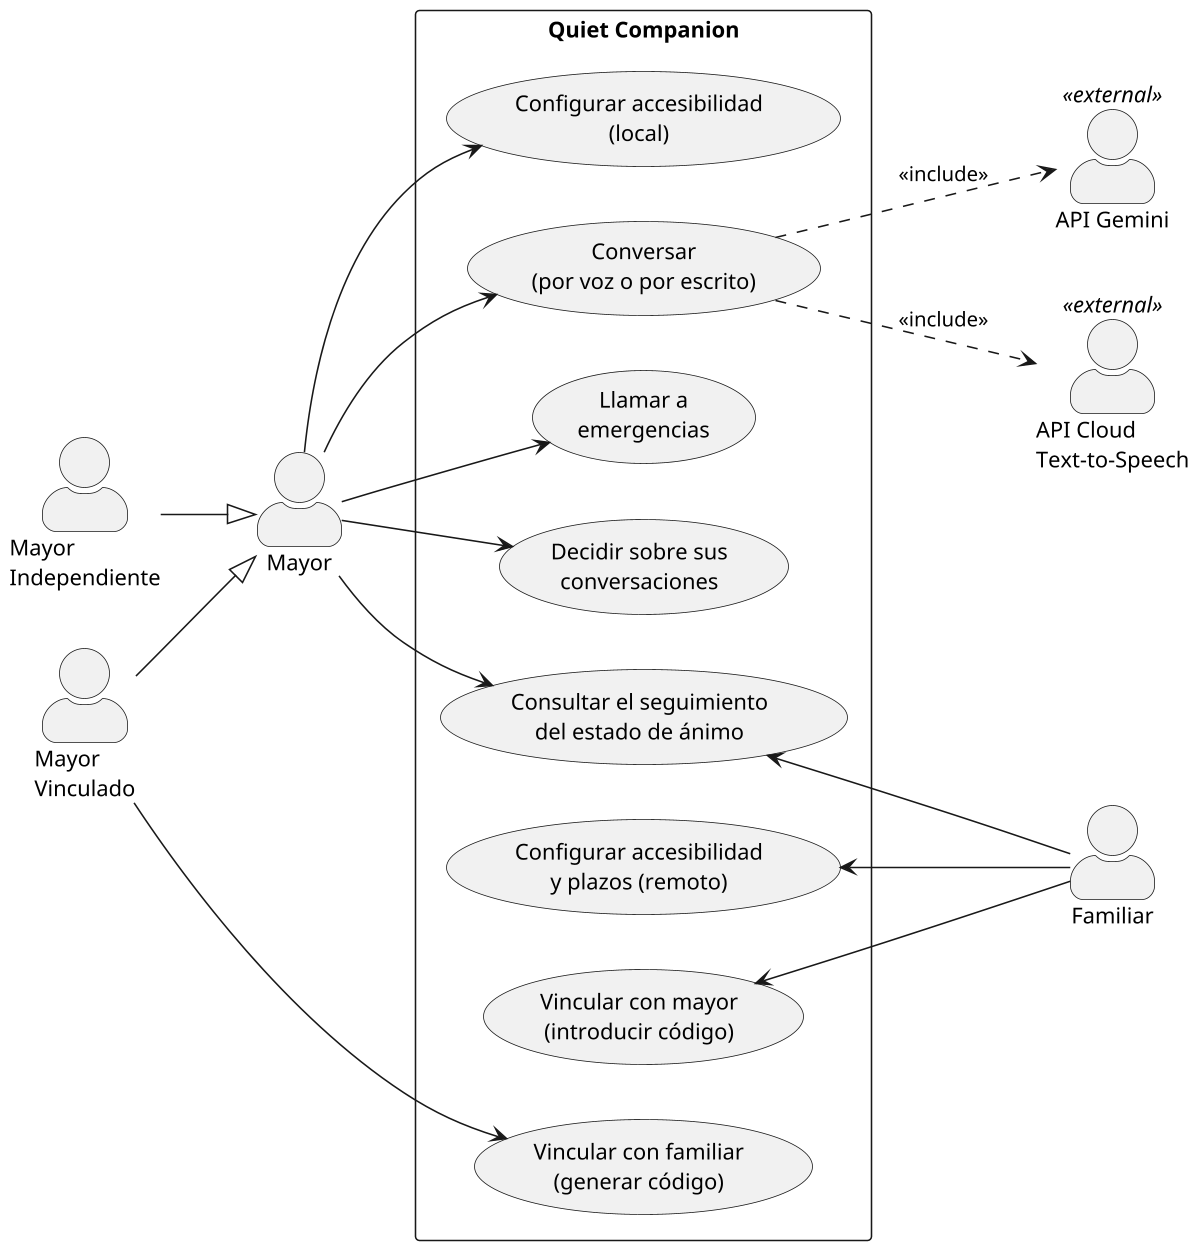

The diagram above was rendered by PlantUML. Its source (embedded in the PNG):
@startuml diagrama_actores
' Jerarquía de actores, figura fig:actores del capítulo 4.
' Regenerar: java -jar plantuml.jar diagrama_actores.puml
left to right direction
skinparam actorStyle awesome
skinparam dpi 150

actor "Mayor\nIndependiente" as MI
actor "Mayor\nVinculado" as MV
actor "Mayor" as M
actor "Familiar" as FA
actor "API Gemini" as GEM <<external>>
actor "API Cloud\nText-to-Speech" as TTS <<external>>

MI --|> M
MV --|> M

rectangle "Quiet Companion" {
  usecase "Configurar accesibilidad\n(local)" as ACC_LOCAL
  usecase "Conversar\n(por voz o por escrito)" as CHAT
  usecase "Llamar a\nemergencias" as EMER
  usecase "Decidir sobre sus\nconversaciones" as CONSENT
  usecase "Consultar el seguimiento\ndel estado de ánimo" as WELL
  usecase "Configurar accesibilidad\ny plazos (remoto)" as ACC_REMOTE
  usecase "Vincular con mayor\n(introducir código)" as LINK
  usecase "Vincular con familiar\n(generar código)" as GEN
}

' La accesibilidad local la tiene todo mayor, no solo el independiente.
M --> ACC_LOCAL
M --> CHAT
M --> EMER
M --> CONSENT
M --> WELL
MV --> GEN

CHAT ..> GEM : <<include>>
CHAT ..> TTS : <<include>>

WELL <-- FA
ACC_REMOTE <-- FA
LINK <-- FA
@enduml